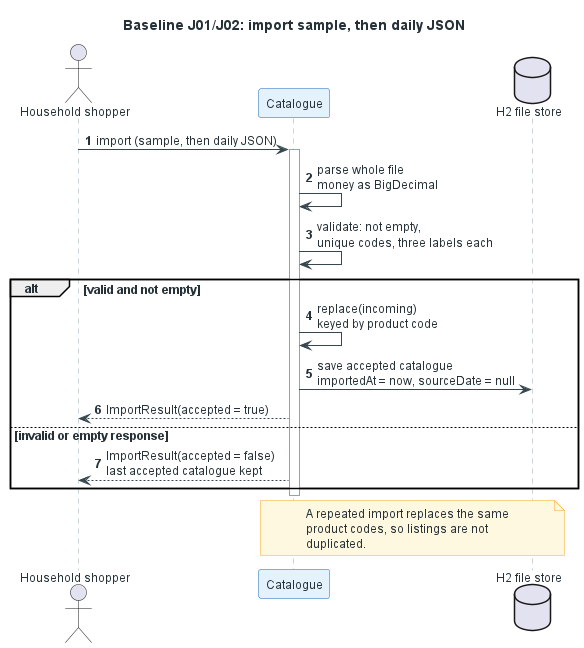

The diagram above was rendered by PlantUML. Its source (embedded in the PNG):
@startuml
title Baseline J01/J02: import sample, then daily JSON

skinparam shadowing false
skinparam defaultFontSize 12
skinparam ArrowColor #37474F
skinparam DefaultFontColor #263238
skinparam ParticipantBackgroundColor #E3F2FD
skinparam ParticipantBorderColor #1565C0
skinparam SequenceLifeLineBorderColor #90A4AE
skinparam NoteBackgroundColor #FFF8E1
skinparam NoteBorderColor #F9A825
autonumber

actor "Household shopper" as Shopper
participant "Catalogue" as Catalogue
database "H2 file store" as Store

Shopper -> Catalogue : import (sample, then daily JSON)
activate Catalogue
Catalogue -> Catalogue : parse whole file\nmoney as BigDecimal
Catalogue -> Catalogue : validate: not empty,\nunique codes, three labels each
alt valid and not empty
  Catalogue -> Catalogue : replace(incoming)\nkeyed by product code
  Catalogue -> Store : save accepted catalogue\nimportedAt = now, sourceDate = null
  Catalogue --> Shopper : ImportResult(accepted = true)
else invalid or empty response
  Catalogue --> Shopper : ImportResult(accepted = false)\nlast accepted catalogue kept
end
deactivate Catalogue
note over Catalogue, Store
  A repeated import replaces the same
  product codes, so listings are not
  duplicated.
end note
@enduml